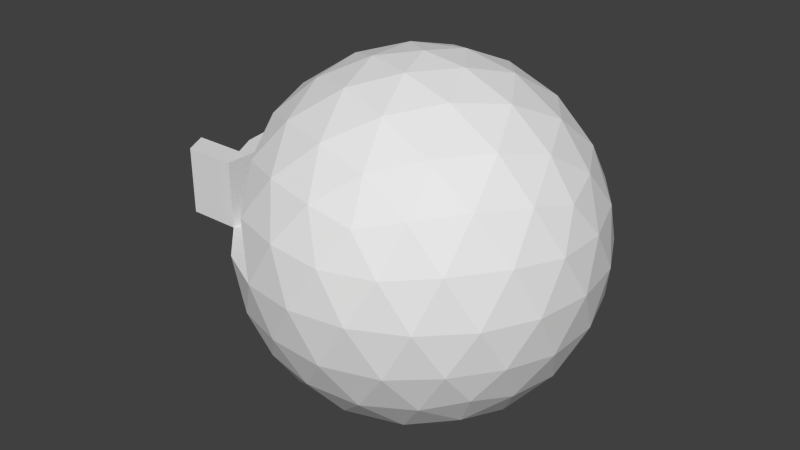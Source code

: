 # Source: golf-ball.blend  (saved by Blender 2.72.0; exported with 4.5.12 LTS)
import bpy
from mathutils import Matrix  # noqa: F401  (used for matrix-valued properties, if any)

bpy.ops.wm.read_factory_settings(use_empty=True)
scene = bpy.context.scene
scene.name = 'Scene'

# ---- collections
col_collection_1 = bpy.data.collections.new('Collection 1'); scene.collection.children.link(col_collection_1)

# ---- materials (node trees are filled in below, after node groups)
mat_none_005 = bpy.data.materials.new('None.005')
mat_none_005.alpha_threshold = 0.0
mat_none_005.roughness = 0.5

# ---- material node trees

# ---- world
world_world = bpy.data.worlds.new('World'); scene.world = world_world
world_world.color = (0.05088, 0.05088, 0.05088)
world_world.use_sun_shadow = False
world_world.sun_shadow_jitter_overblur = 0.0
world_world.cycles.sampling_method = 'MANUAL'
world_world.cycles.sample_map_resolution = 256

# ---- meshes
me_icosphere = bpy.data.meshes.new('Icosphere')
me_icosphere.from_pydata([(0.0, -1.0, 0.0), (0.2032, -0.9679, 0.1476), (-0.07761, -0.9679, 0.2389), (0.7236, -0.4472, 0.5257), (0.6095, -0.6575, 0.4429), (0.8127, -0.5023, 0.2952), (-0.2511, -0.9679, 0.0), (-0.07761, -0.9679, -0.2389), (0.2032, -0.9679, -0.1476), (0.8607, -0.2512, 0.4429), (-0.2764, -0.4472, 0.8506), (-0.02964, -0.5023, 0.8642), (-0.1552, -0.2512, 0.9554), (-0.8944, -0.4472, 0.0), (-0.8311, -0.5023, 0.2389), (-0.9566, -0.2511, 0.1476), (-0.2764, -0.4472, -0.8506), (-0.484, -0.5023, -0.7166), (-0.436, -0.2512, -0.8642), (0.7236, -0.4472, -0.5257), (0.5319, -0.5023, -0.6817), (0.6872, -0.2512, -0.6817), (0.6872, -0.2512, 0.6817), (-0.436, -0.2512, 0.8642), (-0.9566, -0.2511, -0.1476), (-0.1552, -0.2512, -0.9554), (0.8607, -0.2512, -0.4429), (0.2764, 0.4472, 0.8506), (0.484, 0.5023, 0.7166), (0.2328, 0.6575, 0.7166), (0.2764, 0.4472, -0.8506), (0.02964, 0.5023, -0.8642), (0.2328, 0.6575, -0.7166), (0.8944, 0.4472, 0.0), (0.8311, 0.5023, -0.2389), (0.7534, 0.6575, 0.0), (-0.2328, -0.6575, 0.7166), (-0.1625, -0.8507, 0.5), (0.05279, -0.7236, 0.6882), (0.1382, -0.8944, 0.4253), (0.2629, -0.5257, 0.809), (0.3618, -0.7236, 0.5878), (0.5319, -0.5023, 0.6817), (0.4253, -0.8507, 0.309), (0.8127, -0.5023, -0.2952), (0.6095, -0.6575, -0.4429), (0.8506, -0.5257, 0.0), (0.6708, -0.7236, -0.1625), (0.6708, -0.7236, 0.1625), (0.4253, -0.8507, -0.309), (0.4472, -0.8944, 1e-06), (-0.7534, -0.6575, 0.0), (-0.5257, -0.8507, 0.0), (-0.6382, -0.7236, 0.2629), (-0.3618, -0.8944, 0.2629), (-0.6882, -0.5257, 0.5), (-0.4472, -0.7236, 0.5257), (-0.484, -0.5023, 0.7166), (-0.2328, -0.6575, -0.7166), (-0.1625, -0.8507, -0.5), (-0.4472, -0.7236, -0.5257), (-0.3618, -0.8944, -0.2629), (-0.6882, -0.5257, -0.5), (-0.6382, -0.7236, -0.2629), (-0.8311, -0.5023, -0.2389), (0.3618, -0.7236, -0.5878), (0.1382, -0.8944, -0.4253), (0.2629, -0.5257, -0.809), (0.05279, -0.7236, -0.6882), (-0.02964, -0.5023, -0.8642), (0.9566, 0.2511, 0.1476), (0.9566, 0.2511, -0.1476), (0.9511, 0.0, 0.309), (1.0, 0.0, 0.0), (0.9472, -0.2764, 0.1625), (0.9511, 0.0, -0.309), (0.9472, -0.2764, -0.1625), (0.1552, 0.2512, 0.9554), (0.436, 0.2512, 0.8642), (0.0, 0.0, 1.0), (0.309, 0.0, 0.9511), (0.1382, -0.2764, 0.9511), (0.5878, 0.0, 0.809), (0.4472, -0.2764, 0.8506), (-0.8618, -0.2764, 0.4253), (-0.9511, 0.0, 0.309), (-0.809, 0.0, 0.5878), (-0.88, 0.0, 0.4484), (-0.6708, -0.2764, 0.6882), (-0.5878, 0.0, 0.809), (-0.6708, -0.2764, -0.6882), (-0.5878, 0.0, -0.809), (-0.809, 0.0, -0.5878), (-0.8618, -0.2764, -0.4253), (-0.9511, 0.0, -0.309), (-0.88, 0.0, -0.4484), (0.436, 0.2512, -0.8642), (0.1552, 0.2512, -0.9554), (0.5878, 0.0, -0.809), (0.309, 0.0, -0.9511), (0.4472, -0.2764, -0.8506), (0.0, 0.0, -1.0), (0.1382, -0.2764, -0.9511), (0.6708, 0.2764, 0.6882), (0.809, -2e-06, 0.5878), (0.6882, 0.5257, 0.5), (0.8618, 0.2764, 0.4253), (0.8311, 0.5023, 0.2389), (-0.309, -1e-06, 0.9511), (-0.4472, 0.2764, 0.8506), (-0.2629, 0.5257, 0.809), (-0.5319, 0.5023, 0.6817), (-0.1382, 0.2764, 0.9511), (0.02964, 0.5023, 0.8642), (-1.0, 1e-06, 0.0), (-0.9755, 0.0, -0.1545), (-1.3, 1e-06, 0.0), (-1.257, -0.2511, 0.1476), (-0.9755, 0.0, 0.1545), (-0.1382, 0.2764, -0.9511), (-0.309, 0.0, -0.9511), (-0.2629, 0.5257, -0.809), (-0.4472, 0.2764, -0.8506), (-0.5319, 0.5023, -0.6817), (-0.809, 0.374, 0.5878), (-0.88, 0.374, 0.4484), (-0.9511, 0.374, 0.309), (-0.9755, 0.374, 0.1545), (-1.0, 0.374, 0.0), (-0.9755, 0.374, -0.1545), (-0.9511, 0.374, -0.309), (-0.88, 0.374, -0.4484), (-0.809, 0.374, -0.5878), (0.8618, 0.2764, -0.4253), (0.809, 0.0, -0.5878), (0.6882, 0.5257, -0.5), (0.6708, 0.2764, -0.6882), (0.484, 0.5023, -0.7166), (0.07761, 0.9679, 0.2389), (0.2511, 0.9679, 0.0), (0.0, 1.0, 0.0), (0.1625, 0.8507, 0.5), (0.3618, 0.8944, 0.2629), (0.4472, 0.7236, 0.5257), (0.5257, 0.8507, 0.0), (0.6382, 0.7236, 0.2629), (-0.2032, 0.9679, 0.1476), (-0.4253, 0.8507, 0.309), (-0.1382, 0.8944, 0.4253), (-0.6095, 0.6575, 0.4429), (-0.3618, 0.7236, 0.5878), (-0.05279, 0.7236, 0.6882), (-0.2032, 0.9679, -0.1476), (-0.4253, 0.8507, -0.309), (-0.4472, 0.8944, 0.0), (-0.6095, 0.6575, -0.4429), (-0.6708, 0.7236, -0.1625), (-0.6708, 0.7236, 0.1625), (-0.809, 0.187, -0.5878), (-0.809, 0.187, 0.5878), (-0.88, 0.187, 0.4484), (-0.9511, 0.187, 0.309), (-0.88, 0.187, -0.4484), (-1.18, 0.187, -0.4484), (-1.18, 0.374, -0.4484), (-0.9755, 0.187, -0.1545), (-0.9511, 0.187, -0.309), (-0.9755, 0.187, 0.1545), (-1.0, 0.187, 0.0), (0.07761, 0.9679, -0.2389), (0.1625, 0.8507, -0.5), (-0.1382, 0.8944, -0.4253), (-0.05279, 0.7236, -0.6882), (-0.3618, 0.7236, -0.5878), (0.3618, 0.8944, -0.2629), (0.6382, 0.7236, -0.2629), (0.4472, 0.7236, -0.5257), (-1.18, 0.374, 0.4484), (-1.18, 0.187, 0.4484), (-1.18, 0.0, 0.4484), (-1.18, 0.0, -0.4484), (-1.109, 0.187, -0.5878), (-1.109, 0.374, -0.5878), (-1.109, 0.0, -0.5878), (-1.109, 0.187, 0.5878), (-1.109, 0.374, 0.5878), (-1.109, 0.0, 0.5878), (-1.257, -0.2511, -0.1476)], [], [(0, 1, 2), (3, 4, 5), (0, 2, 6), (0, 6, 7), (0, 7, 8), (3, 5, 9), (10, 11, 12), (13, 14, 15), (16, 17, 18), (19, 20, 21), (3, 9, 22), (10, 12, 23), (13, 15, 24), (16, 18, 25), (19, 21, 26), (27, 28, 29), (30, 31, 32), (33, 34, 35), (36, 11, 10), (37, 38, 36), (2, 39, 37), (36, 38, 11), (38, 40, 11), (37, 39, 38), (39, 41, 38), (38, 41, 40), (41, 42, 40), (2, 1, 39), (1, 43, 39), (39, 43, 41), (43, 4, 41), (41, 4, 42), (4, 3, 42), (44, 45, 19), (46, 47, 44), (5, 48, 46), (44, 47, 45), (47, 49, 45), (46, 48, 47), (48, 50, 47), (47, 50, 49), (50, 8, 49), (5, 4, 48), (4, 43, 48), (48, 43, 50), (43, 1, 50), (50, 1, 8), (1, 0, 8), (51, 14, 13), (52, 53, 51), (6, 54, 52), (51, 53, 14), (53, 55, 14), (52, 54, 53), (54, 56, 53), (53, 56, 55), (56, 57, 55), (6, 2, 54), (2, 37, 54), (54, 37, 56), (37, 36, 56), (56, 36, 57), (36, 10, 57), (58, 17, 16), (59, 60, 58), (7, 61, 59), (58, 60, 17), (60, 62, 17), (59, 61, 60), (61, 63, 60), (60, 63, 62), (63, 64, 62), (7, 6, 61), (6, 52, 61), (61, 52, 63), (52, 51, 63), (63, 51, 64), (51, 13, 64), (45, 20, 19), (49, 65, 45), (8, 66, 49), (45, 65, 20), (65, 67, 20), (49, 66, 65), (66, 68, 65), (65, 68, 67), (68, 69, 67), (8, 7, 66), (7, 59, 66), (66, 59, 68), (59, 58, 68), (68, 58, 69), (58, 16, 69), (70, 71, 33), (72, 73, 70), (9, 74, 72), (70, 73, 71), (73, 75, 71), (72, 74, 73), (74, 76, 73), (73, 76, 75), (76, 26, 75), (9, 5, 74), (5, 46, 74), (74, 46, 76), (46, 44, 76), (76, 44, 26), (44, 19, 26), (77, 78, 27), (79, 80, 77), (12, 81, 79), (77, 80, 78), (80, 82, 78), (79, 81, 80), (81, 83, 80), (80, 83, 82), (83, 22, 82), (12, 11, 81), (11, 40, 81), (81, 40, 83), (40, 42, 83), (83, 42, 22), (42, 3, 22), (15, 84, 85), (85, 84, 86, 87), (84, 88, 86), (86, 88, 89), (88, 23, 89), (15, 14, 84), (14, 55, 84), (84, 55, 88), (55, 57, 88), (88, 57, 23), (57, 10, 23), (18, 90, 91), (91, 90, 92), (90, 93, 92), (92, 93, 94, 95), (93, 24, 94), (18, 17, 90), (17, 62, 90), (90, 62, 93), (62, 64, 93), (93, 64, 24), (64, 13, 24), (96, 97, 30), (98, 99, 96), (21, 100, 98), (96, 99, 97), (99, 101, 97), (98, 100, 99), (100, 102, 99), (99, 102, 101), (102, 25, 101), (21, 20, 100), (20, 67, 100), (100, 67, 102), (67, 69, 102), (102, 69, 25), (69, 16, 25), (78, 28, 27), (82, 103, 78), (22, 104, 82), (78, 103, 28), (103, 105, 28), (82, 104, 103), (104, 106, 103), (103, 106, 105), (106, 107, 105), (22, 9, 104), (9, 72, 104), (104, 72, 106), (72, 70, 106), (106, 70, 107), (70, 33, 107), (23, 108, 89), (109, 110, 111), (108, 112, 109), (109, 112, 110), (112, 113, 110), (23, 12, 108), (12, 79, 108), (108, 79, 112), (79, 77, 112), (112, 77, 113), (77, 27, 113), (24, 114, 115, 94), (15, 114, 116, 117), (15, 85, 118, 114), (97, 31, 30), (101, 119, 97), (25, 120, 101), (97, 119, 31), (119, 121, 31), (101, 120, 119), (120, 122, 119), (119, 122, 121), (122, 123, 121), (25, 18, 120), (18, 91, 120), (71, 34, 33), (75, 133, 71), (26, 134, 75), (71, 133, 34), (133, 135, 34), (75, 134, 133), (134, 136, 133), (133, 136, 135), (136, 137, 135), (26, 21, 134), (21, 98, 134), (134, 98, 136), (98, 96, 136), (136, 96, 137), (96, 30, 137), (138, 139, 140), (141, 142, 138), (29, 143, 141), (138, 142, 139), (142, 144, 139), (141, 143, 142), (143, 145, 142), (142, 145, 144), (145, 35, 144), (29, 28, 143), (28, 105, 143), (143, 105, 145), (105, 107, 145), (145, 107, 35), (107, 33, 35), (146, 138, 140), (147, 148, 146), (149, 150, 147), (146, 148, 138), (148, 141, 138), (147, 150, 148), (150, 151, 148), (148, 151, 141), (151, 29, 141), (149, 111, 150), (111, 110, 150), (150, 110, 151), (110, 113, 151), (151, 113, 29), (113, 27, 29), (152, 146, 140), (153, 154, 152), (155, 156, 153), (152, 154, 146), (154, 147, 146), (153, 156, 154), (156, 157, 154), (154, 157, 147), (157, 149, 147), (158, 132, 124, 159), (160, 125, 126, 161), (131, 164, 163, 162), (165, 129, 130, 166), (167, 127, 128, 168), (169, 152, 140), (170, 171, 169), (32, 172, 170), (169, 171, 152), (171, 153, 152), (170, 172, 171), (172, 173, 171), (171, 173, 153), (173, 155, 153), (32, 31, 172), (31, 121, 172), (172, 121, 173), (121, 123, 173), (173, 123, 155), (139, 169, 140), (144, 174, 139), (35, 175, 144), (139, 174, 169), (174, 170, 169), (144, 175, 174), (175, 176, 174), (174, 176, 170), (176, 32, 170), (35, 34, 175), (34, 135, 175), (175, 135, 176), (135, 137, 176), (176, 137, 32), (137, 30, 32), (92, 158, 159, 86), (160, 178, 177, 125), (87, 179, 178, 160), (87, 160, 161, 85), (166, 130, 131, 162), (94, 166, 162, 95), (162, 163, 180, 95), (168, 128, 129, 165), (114, 168, 165, 115), (115, 165, 166, 94), (161, 126, 127, 167), (85, 161, 167, 118), (118, 167, 168, 114), (163, 164, 182, 181), (180, 163, 181, 183), (132, 182, 164, 131), (92, 183, 181, 158), (95, 180, 183, 92), (158, 181, 182, 132), (184, 185, 177, 178), (186, 184, 178, 179), (125, 177, 185, 124), (124, 185, 184, 159), (86, 186, 179, 87), (159, 184, 186, 86), (187, 117, 116), (24, 15, 117, 187), (114, 24, 187, 116), (95, 94, 115, 114, 118, 85, 87, 86, 89, 108, 120, 91, 92), (126, 127, 128, 129, 130, 131, 132, 124, 125), (111, 149, 157, 156, 155, 123, 122, 120, 108, 109)])
me_icosphere.materials.append(mat_none_005)
me_icosphere.use_remesh_preserve_volume = False
me_icosphere.use_remesh_preserve_attributes = False
me_icosphere.use_mirror_vertex_groups = False
me_icosphere.update()

# ---- objects
ob_icosphere = bpy.data.objects.new('Icosphere', me_icosphere)

# ---- transforms, parenting, visibility, modifiers, constraints
ob_icosphere.location = (0.0, 0.0, 0.0)
ob_icosphere.rotation_euler = (1.571, -0.0, 0.0)
ob_icosphere.lineart.crease_threshold = 0.0

# ---- collection membership
col_collection_1.objects.link(ob_icosphere)

# ---- scene / render settings (as saved in the file)
scene.frame_start = 1; scene.frame_end = 250; scene.frame_set(0)
scene.render.engine = 'CYCLES'
scene.render.resolution_percentage = 50
scene.render.dither_intensity = 0.0
scene.cycles.use_denoising = False
scene.cycles.samples = 10
scene.cycles.sampling_pattern = 'TABULATED_SOBOL'
scene.cycles.light_sampling_threshold = 0.0
scene.cycles.use_adaptive_sampling = False
scene.cycles.use_light_tree = False
scene.cycles.blur_glossy = 0.0
scene.cycles.pixel_filter_type = 'GAUSSIAN'
scene.cycles.sample_clamp_indirect = 0.0
scene.view_settings.view_transform = 'Standard'
bpy.context.view_layer.update()

# ---- added for rendering (the .blend has no active camera and no usable light): camera, sun
cam_auto = bpy.data.cameras.new('AutoCamera')
cam_auto.lens = 50.0
cam_auto.sensor_width = 36.0
cam_auto.clip_end = 1000.0
ob_auto_camera = bpy.data.objects.new('AutoCamera', cam_auto)
scene.collection.objects.link(ob_auto_camera)
ob_auto_camera.location = (3.22295, -4.04754, 2.69836)
ob_auto_camera.rotation_euler = (1.09748, -7.21219e-08, 0.694738)
scene.camera = ob_auto_camera
light_auto_sun = bpy.data.lights.new('AutoSun', 'SUN')
light_auto_sun.energy = 3.0
light_auto_sun.angle = 0.0523599
ob_auto_sun = bpy.data.objects.new('AutoSun', light_auto_sun)
scene.collection.objects.link(ob_auto_sun)
ob_auto_sun.rotation_euler = (0.872665, 0.174533, 0.523599)
bpy.context.view_layer.update()
